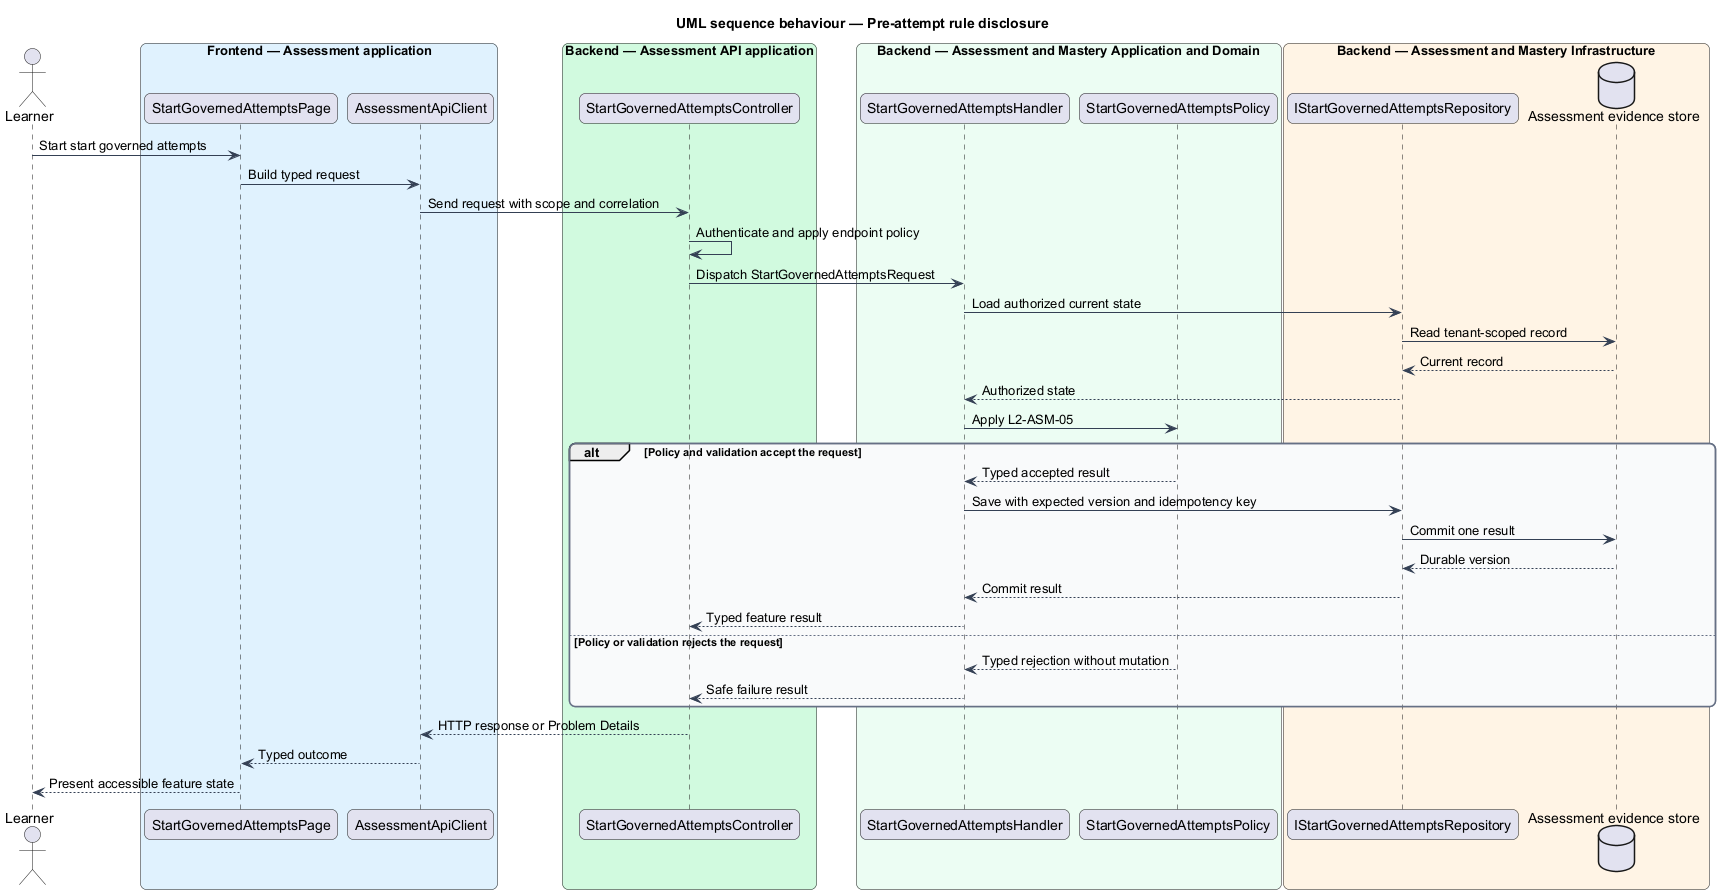

The diagram above was rendered by PlantUML. Its source (embedded in the PNG):
@startuml
title UML sequence behaviour — Pre-attempt rule disclosure
skinparam backgroundColor #FFFFFF
skinparam shadowing false
skinparam roundcorner 12
skinparam defaultFontName Arial
skinparam ArrowColor #344054
skinparam rectangle {
  BorderColor #344054
  FontColor #101828
}
skinparam package {
  BorderColor #667085
  FontColor #101828
  BackgroundColor #F9FAFB
}
actor "Learner" as actor
box "Frontend — Assessment application" #E0F2FE
  participant "StartGovernedAttemptsPage" as entry
  participant "AssessmentApiClient" as client
end box
box "Backend — Assessment API application" #D1FADF
  participant "StartGovernedAttemptsController" as controller
end box
box "Backend — Assessment and Mastery Application and Domain" #ECFDF3
  participant "StartGovernedAttemptsHandler" as handler
  participant "StartGovernedAttemptsPolicy" as policy
end box
box "Backend — Assessment and Mastery Infrastructure" #FFF4E5
  participant "IStartGovernedAttemptsRepository" as repository
  database "Assessment evidence store" as store
end box
actor -> entry : Start start governed attempts
entry -> client : Build typed request
client -> controller : Send request with scope and correlation
controller -> controller : Authenticate and apply endpoint policy
controller -> handler : Dispatch StartGovernedAttemptsRequest
handler -> repository : Load authorized current state
repository -> store : Read tenant-scoped record
store --> repository : Current record
repository --> handler : Authorized state
handler -> policy : Apply L2-ASM-05
alt Policy and validation accept the request
  policy --> handler : Typed accepted result
  handler -> repository : Save with expected version and idempotency key
  repository -> store : Commit one result
  store --> repository : Durable version
  repository --> handler : Commit result
  handler --> controller : Typed feature result
else Policy or validation rejects the request
  policy --> handler : Typed rejection without mutation
  handler --> controller : Safe failure result
end
controller --> client : HTTP response or Problem Details
client --> entry : Typed outcome
entry --> actor : Present accessible feature state
@enduml